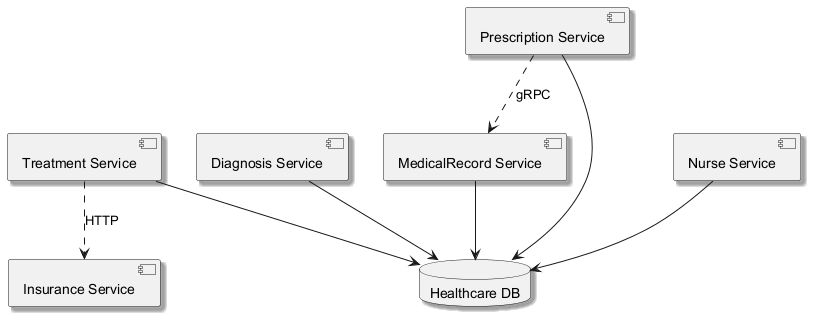

The diagram above was rendered by PlantUML. Its source (embedded in the PNG):
@startuml
skinparam shadowing true
component "Nurse Service" as C_NurseService
component "Treatment Service" as C_TreatmentService
component "Diagnosis Service" as C_DiagnosisService
component "MedicalRecord Service" as C_MedicalRecordService
component "Insurance Service" as C_InsuranceService
component "Prescription Service" as C_PrescriptionService
database "Healthcare DB" as DB_healthcare
C_NurseService --> DB_healthcare
C_TreatmentService --> DB_healthcare
C_DiagnosisService --> DB_healthcare
C_MedicalRecordService --> DB_healthcare
C_PrescriptionService --> DB_healthcare
C_TreatmentService ..> C_InsuranceService : HTTP
C_PrescriptionService ..> C_MedicalRecordService : gRPC
@enduml